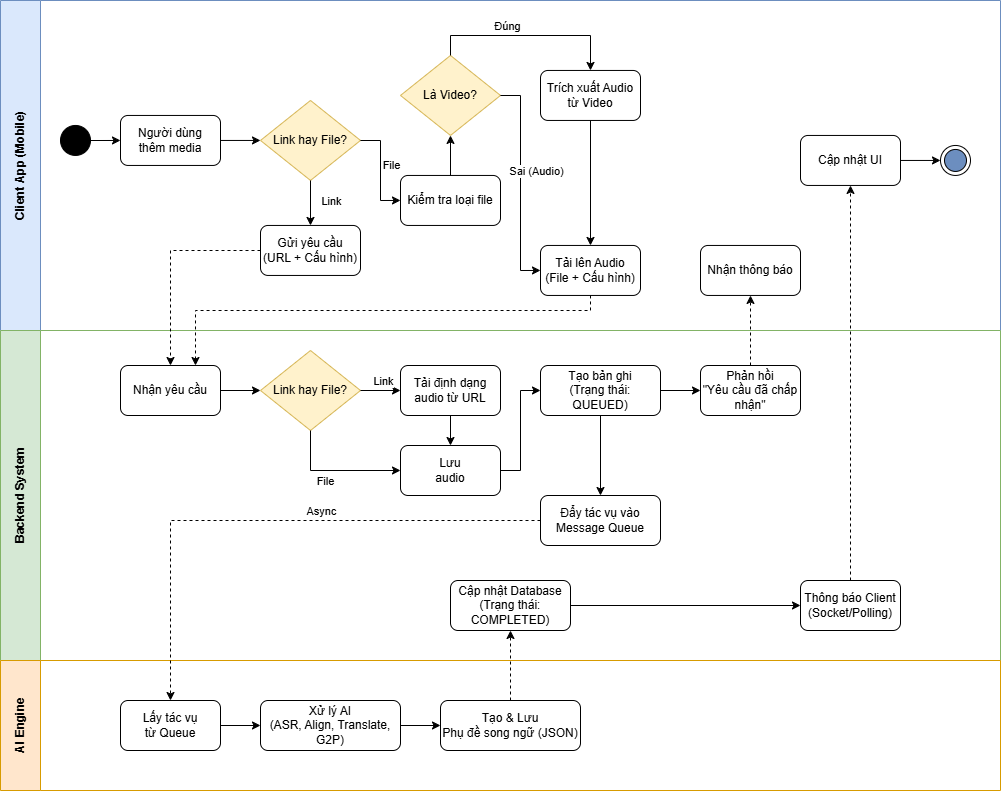

The diagram above was exported from draw.io. Its source (the exported page's mxGraphModel, read from the mxfile embedded in the PNG):
<mxGraphModel dx="1426" dy="841" grid="1" gridSize="10" guides="1" tooltips="1" connect="1" arrows="1" fold="1" page="1" pageScale="1" pageWidth="1100" pageHeight="1400" math="0" shadow="0">
  <root>
    <mxCell id="0" />
    <mxCell id="1" parent="0" />
    <mxCell id="swimlane_client" parent="1" style="swimlane;horizontal=0;whiteSpace=wrap;html=1;startSize=40;fillColor=#dae8fc;strokeColor=#6c8ebf;fontStyle=1;fontSize=12;" value="Client App (Mobile)" vertex="1">
      <mxGeometry height="330" width="1000" x="60" y="70" as="geometry" />
    </mxCell>
    <mxCell id="start" parent="swimlane_client" style="ellipse;whiteSpace=wrap;html=1;aspect=fixed;fillColor=#000000;" value="" vertex="1">
      <mxGeometry height="30" width="30" x="60" y="124.95" as="geometry" />
    </mxCell>
    <mxCell id="act_add_media" parent="swimlane_client" style="rounded=1;whiteSpace=wrap;html=1;fillColor=#ffffff;strokeColor=#000000;" value="Người dùng&lt;br&gt;thêm media" vertex="1">
      <mxGeometry height="50" width="100" x="120" y="114.95" as="geometry" />
    </mxCell>
    <mxCell id="dec_source" parent="swimlane_client" style="rhombus;whiteSpace=wrap;html=1;fillColor=#fff2cc;strokeColor=#d6b656;" value="Link hay File?" vertex="1">
      <mxGeometry height="80" width="100" x="260" y="99.95" as="geometry" />
    </mxCell>
    <mxCell id="act_send_url" parent="swimlane_client" style="rounded=1;whiteSpace=wrap;html=1;fillColor=#ffffff;strokeColor=#000000;" value="Gửi yêu cầu&lt;br&gt;(URL + Cấu hình)" vertex="1">
      <mxGeometry height="50" width="100" x="260" y="224.95" as="geometry" />
    </mxCell>
    <mxCell id="act_check_file" parent="swimlane_client" style="rounded=1;whiteSpace=wrap;html=1;fillColor=#ffffff;strokeColor=#000000;" value="Kiểm tra loại file" vertex="1">
      <mxGeometry height="50" width="100" x="400" y="174.95" as="geometry" />
    </mxCell>
    <mxCell id="dec_video" parent="swimlane_client" style="rhombus;whiteSpace=wrap;html=1;fillColor=#fff2cc;strokeColor=#d6b656;" value="Là Video?" vertex="1">
      <mxGeometry height="80" width="100" x="400" y="54.95" as="geometry" />
    </mxCell>
    <mxCell id="act_extract_audio" parent="swimlane_client" style="rounded=1;whiteSpace=wrap;html=1;fillColor=#ffffff;strokeColor=#000000;" value="Trích xuất Audio&lt;br&gt;từ Video" vertex="1">
      <mxGeometry height="50" width="100" x="540" y="69.95" as="geometry" />
    </mxCell>
    <mxCell id="act_upload_file" parent="swimlane_client" style="rounded=1;whiteSpace=wrap;html=1;fillColor=#ffffff;strokeColor=#000000;" value="Tải lên Audio&lt;br&gt;(File + Cấu hình)" vertex="1">
      <mxGeometry height="50" width="100" x="540" y="244.95" as="geometry" />
    </mxCell>
    <mxCell id="act_receive_response" parent="swimlane_client" style="rounded=1;whiteSpace=wrap;html=1;fillColor=#ffffff;strokeColor=#000000;" value="Nhận thông báo" vertex="1">
      <mxGeometry height="50" width="100" x="700" y="244.95" as="geometry" />
    </mxCell>
    <mxCell id="act_update_ui" parent="swimlane_client" style="rounded=1;whiteSpace=wrap;html=1;fillColor=#ffffff;strokeColor=#000000;" value="Cập nhật UI" vertex="1">
      <mxGeometry height="50" width="100" x="800" y="134.95" as="geometry" />
    </mxCell>
    <mxCell id="edge26" edge="1" parent="swimlane_client" source="act_update_ui" style="edgeStyle=orthogonalEdgeStyle;rounded=0;orthogonalLoop=1;jettySize=auto;html=1;entryX=0;entryY=0.5;entryDx=0;entryDy=0;" target="2">
      <mxGeometry relative="1" as="geometry">
        <mxPoint x="955" y="244.95" as="targetPoint" />
      </mxGeometry>
    </mxCell>
    <mxCell id="2" parent="swimlane_client" style="ellipse;html=1;shape=endState;fillColor=strokeColor;" value="" vertex="1">
      <mxGeometry height="30" width="30" x="940" y="144.95" as="geometry" />
    </mxCell>
    <mxCell id="edge3" edge="1" parent="swimlane_client" source="dec_source" style="edgeStyle=orthogonalEdgeStyle;rounded=0;orthogonalLoop=1;jettySize=auto;html=1;entryX=0.5;entryY=0;entryDx=0;entryDy=0;" target="act_send_url">
      <mxGeometry relative="1" as="geometry">
        <mxPoint x="400" y="59.95" as="targetPoint" />
      </mxGeometry>
    </mxCell>
    <mxCell id="edge3_label" connectable="0" parent="edge3" style="edgeLabel;html=1;align=center;verticalAlign=middle;resizable=0;points=[];" value="Link" vertex="1">
      <mxGeometry relative="1" x="-0.3" as="geometry">
        <mxPoint x="20" y="5" as="offset" />
      </mxGeometry>
    </mxCell>
    <mxCell id="edge1" edge="1" parent="swimlane_client" source="start" style="edgeStyle=orthogonalEdgeStyle;rounded=0;orthogonalLoop=1;jettySize=auto;html=1;entryX=0;entryY=0.5;entryDx=0;entryDy=0;" target="act_add_media">
      <mxGeometry relative="1" as="geometry" />
    </mxCell>
    <mxCell id="edge2" edge="1" parent="swimlane_client" source="act_add_media" style="edgeStyle=orthogonalEdgeStyle;rounded=0;orthogonalLoop=1;jettySize=auto;html=1;entryX=0;entryY=0.5;entryDx=0;entryDy=0;" target="dec_source">
      <mxGeometry relative="1" as="geometry" />
    </mxCell>
    <mxCell id="edge4" edge="1" parent="swimlane_client" source="dec_source" style="edgeStyle=orthogonalEdgeStyle;rounded=0;orthogonalLoop=1;jettySize=auto;html=1;entryX=0;entryY=0.5;entryDx=0;entryDy=0;" target="act_check_file">
      <mxGeometry relative="1" as="geometry" />
    </mxCell>
    <mxCell id="edge4_label" connectable="0" parent="edge4" style="edgeLabel;html=1;align=center;verticalAlign=middle;resizable=0;points=[];" value="File" vertex="1">
      <mxGeometry relative="1" x="-0.3" as="geometry">
        <mxPoint x="10" y="10" as="offset" />
      </mxGeometry>
    </mxCell>
    <mxCell id="edge6" edge="1" parent="swimlane_client" source="act_check_file" style="edgeStyle=orthogonalEdgeStyle;rounded=0;orthogonalLoop=1;jettySize=auto;html=1;entryX=0.5;entryY=1;entryDx=0;entryDy=0;" target="dec_video">
      <mxGeometry relative="1" as="geometry" />
    </mxCell>
    <mxCell id="edge7" edge="1" parent="swimlane_client" source="dec_video" style="edgeStyle=orthogonalEdgeStyle;rounded=0;orthogonalLoop=1;jettySize=auto;html=1;entryX=0.5;entryY=0;entryDx=0;entryDy=0;exitX=0.5;exitY=0;exitDx=0;exitDy=0;" target="act_extract_audio">
      <mxGeometry relative="1" as="geometry" />
    </mxCell>
    <mxCell id="edge7_label" connectable="0" parent="edge7" style="edgeLabel;html=1;align=center;verticalAlign=middle;resizable=0;points=[];" value="Đúng" vertex="1">
      <mxGeometry relative="1" x="-0.3" as="geometry">
        <mxPoint x="8" y="-10" as="offset" />
      </mxGeometry>
    </mxCell>
    <mxCell id="edge8" edge="1" parent="swimlane_client" source="dec_video" style="edgeStyle=orthogonalEdgeStyle;rounded=0;orthogonalLoop=1;jettySize=auto;html=1;entryX=0;entryY=0.5;entryDx=0;entryDy=0;" target="act_upload_file">
      <mxGeometry relative="1" as="geometry" />
    </mxCell>
    <mxCell id="edge8_label" connectable="0" parent="edge8" style="edgeLabel;html=1;align=center;verticalAlign=middle;resizable=0;points=[];" value="Sai (Audio)" vertex="1">
      <mxGeometry relative="1" x="-0.2" as="geometry">
        <mxPoint x="15" y="10" as="offset" />
      </mxGeometry>
    </mxCell>
    <mxCell id="edge9" edge="1" parent="swimlane_client" source="act_extract_audio" style="edgeStyle=orthogonalEdgeStyle;rounded=0;orthogonalLoop=1;jettySize=auto;html=1;entryX=0.5;entryY=0;entryDx=0;entryDy=0;" target="act_upload_file">
      <mxGeometry relative="1" as="geometry" />
    </mxCell>
    <mxCell id="swimlane_backend" parent="1" style="swimlane;horizontal=0;whiteSpace=wrap;html=1;startSize=40;fillColor=#d5e8d4;strokeColor=#82b366;fontStyle=1;fontSize=12;" value="Backend System" vertex="1">
      <mxGeometry height="330" width="1000" x="60" y="400" as="geometry" />
    </mxCell>
    <mxCell id="act_receive_request" parent="swimlane_backend" style="rounded=1;whiteSpace=wrap;html=1;fillColor=#ffffff;strokeColor=#000000;" value="Nhận yêu cầu" vertex="1">
      <mxGeometry height="50" width="100" x="120" y="35" as="geometry" />
    </mxCell>
    <mxCell id="dec_input_type" parent="swimlane_backend" style="rhombus;whiteSpace=wrap;html=1;fillColor=#fff2cc;strokeColor=#d6b656;" value="Link hay File?" vertex="1">
      <mxGeometry height="80" width="100" x="260" y="20" as="geometry" />
    </mxCell>
    <mxCell id="act_download_audio" parent="swimlane_backend" style="rounded=1;whiteSpace=wrap;html=1;fillColor=#ffffff;strokeColor=#000000;" value="Tải định dạng audio từ URL" vertex="1">
      <mxGeometry height="50" width="100" x="400" y="35" as="geometry" />
    </mxCell>
    <mxCell id="act_store_file" parent="swimlane_backend" style="rounded=1;whiteSpace=wrap;html=1;fillColor=#ffffff;strokeColor=#000000;" value="Lưu&lt;br&gt;audio" vertex="1">
      <mxGeometry height="50" width="100" x="400" y="115" as="geometry" />
    </mxCell>
    <mxCell id="act_create_record" parent="swimlane_backend" style="rounded=1;whiteSpace=wrap;html=1;fillColor=#ffffff;strokeColor=#000000;" value="Tạo bản ghi&lt;br&gt;(Trạng thái: QUEUED)" vertex="1">
      <mxGeometry height="50" width="120" x="540" y="35" as="geometry" />
    </mxCell>
    <mxCell id="act_push_queue" parent="swimlane_backend" style="rounded=1;whiteSpace=wrap;html=1;fillColor=#ffffff;strokeColor=#000000;" value="Đẩy tác vụ vào&lt;br&gt;Message Queue" vertex="1">
      <mxGeometry height="50" width="120" x="540" y="165" as="geometry" />
    </mxCell>
    <mxCell id="act_respond" parent="swimlane_backend" style="rounded=1;whiteSpace=wrap;html=1;fillColor=#ffffff;strokeColor=#000000;" value="Phản hồi&lt;br&gt;&quot;Yêu cầu đã chấp nhận&quot;" vertex="1">
      <mxGeometry height="50" width="100" x="700" y="35" as="geometry" />
    </mxCell>
    <mxCell id="edge15" edge="1" parent="swimlane_backend" source="act_download_audio" style="edgeStyle=orthogonalEdgeStyle;rounded=0;orthogonalLoop=1;jettySize=auto;html=1;entryX=0.5;entryY=0;entryDx=0;entryDy=0;" target="act_store_file">
      <mxGeometry relative="1" as="geometry" />
    </mxCell>
    <mxCell id="act_update_db" parent="swimlane_backend" style="rounded=1;whiteSpace=wrap;html=1;fillColor=#ffffff;strokeColor=#000000;" value="Cập nhật Database&lt;br&gt;(Trạng thái: COMPLETED)" vertex="1">
      <mxGeometry height="50" width="120" x="450" y="250" as="geometry" />
    </mxCell>
    <mxCell id="act_notify_client" parent="swimlane_backend" style="rounded=1;whiteSpace=wrap;html=1;fillColor=#ffffff;strokeColor=#000000;" value="Thông báo Client&lt;br&gt;(Socket/Polling)" vertex="1">
      <mxGeometry height="50" width="100" x="800" y="250" as="geometry" />
    </mxCell>
    <mxCell id="edge24" edge="1" parent="swimlane_backend" source="act_update_db" style="edgeStyle=orthogonalEdgeStyle;rounded=0;orthogonalLoop=1;jettySize=auto;html=1;entryX=0;entryY=0.5;entryDx=0;entryDy=0;" target="act_notify_client">
      <mxGeometry relative="1" as="geometry" />
    </mxCell>
    <mxCell id="swimlane_ai" parent="1" style="swimlane;horizontal=0;whiteSpace=wrap;html=1;startSize=40;fillColor=#ffe6cc;strokeColor=#d79b00;fontStyle=1;fontSize=12;" value="AI Engine" vertex="1">
      <mxGeometry height="130" width="1000" x="60" y="730" as="geometry" />
    </mxCell>
    <mxCell id="act_fetch_task" parent="swimlane_ai" style="rounded=1;whiteSpace=wrap;html=1;fillColor=#ffffff;strokeColor=#000000;" value="Lấy tác vụ&lt;br&gt;từ Queue" vertex="1">
      <mxGeometry height="50" width="100" x="120" y="40" as="geometry" />
    </mxCell>
    <mxCell id="act_ai_processing" parent="swimlane_ai" style="rounded=1;whiteSpace=wrap;html=1;fillColor=#ffffff;strokeColor=#000000;" value="Xử lý AI&lt;br&gt;(ASR, Align, Translate, G2P)" vertex="1">
      <mxGeometry height="50" width="140" x="260" y="40" as="geometry" />
    </mxCell>
    <mxCell id="act_generate_subtitle" parent="swimlane_ai" style="rounded=1;whiteSpace=wrap;html=1;fillColor=#ffffff;strokeColor=#000000;" value="Tạo &amp; Lưu&lt;br&gt;Phụ đề song ngữ (JSON)" vertex="1">
      <mxGeometry height="50" width="140" x="440" y="40" as="geometry" />
    </mxCell>
    <mxCell id="edge21" edge="1" parent="swimlane_ai" source="act_fetch_task" style="edgeStyle=orthogonalEdgeStyle;rounded=0;orthogonalLoop=1;jettySize=auto;html=1;entryX=0;entryY=0.5;entryDx=0;entryDy=0;" target="act_ai_processing">
      <mxGeometry relative="1" as="geometry" />
    </mxCell>
    <mxCell id="edge22" edge="1" parent="swimlane_ai" source="act_ai_processing" style="edgeStyle=orthogonalEdgeStyle;rounded=0;orthogonalLoop=1;jettySize=auto;html=1;entryX=0;entryY=0.5;entryDx=0;entryDy=0;" target="act_generate_subtitle">
      <mxGeometry relative="1" as="geometry" />
    </mxCell>
    <mxCell id="edge10" edge="1" parent="1" source="act_send_url" style="edgeStyle=orthogonalEdgeStyle;rounded=0;orthogonalLoop=1;jettySize=auto;html=1;entryX=0.5;entryY=0;entryDx=0;entryDy=0;dashed=1;" target="act_receive_request">
      <mxGeometry relative="1" as="geometry" />
    </mxCell>
    <mxCell id="edge11" edge="1" parent="1" source="act_upload_file" style="edgeStyle=orthogonalEdgeStyle;rounded=0;orthogonalLoop=1;jettySize=auto;html=1;dashed=1;entryX=0.75;entryY=0;entryDx=0;entryDy=0;exitX=0.5;exitY=1;exitDx=0;exitDy=0;" target="act_receive_request">
      <mxGeometry relative="1" as="geometry">
        <Array as="points">
          <mxPoint x="650" y="380" />
          <mxPoint x="255" y="380" />
        </Array>
        <mxPoint x="260" y="430" as="targetPoint" />
      </mxGeometry>
    </mxCell>
    <mxCell id="edge12" edge="1" parent="1" source="act_receive_request" style="edgeStyle=orthogonalEdgeStyle;rounded=0;orthogonalLoop=1;jettySize=auto;html=1;entryX=0;entryY=0.5;entryDx=0;entryDy=0;" target="dec_input_type">
      <mxGeometry relative="1" as="geometry" />
    </mxCell>
    <mxCell id="edge13" edge="1" parent="1" source="dec_input_type" style="edgeStyle=orthogonalEdgeStyle;rounded=0;orthogonalLoop=1;jettySize=auto;html=1;entryX=0;entryY=0.5;entryDx=0;entryDy=0;" target="act_download_audio">
      <mxGeometry relative="1" as="geometry" />
    </mxCell>
    <mxCell id="edge13_label" connectable="0" parent="edge13" style="edgeLabel;html=1;align=center;verticalAlign=middle;resizable=0;points=[];" value="Link" vertex="1">
      <mxGeometry relative="1" x="-0.3" as="geometry">
        <mxPoint x="8" y="-10" as="offset" />
      </mxGeometry>
    </mxCell>
    <mxCell id="edge14" edge="1" parent="1" source="dec_input_type" style="edgeStyle=orthogonalEdgeStyle;rounded=0;orthogonalLoop=1;jettySize=auto;html=1;entryX=0;entryY=0.5;entryDx=0;entryDy=0;exitX=0.5;exitY=1;exitDx=0;exitDy=0;" target="act_store_file">
      <mxGeometry relative="1" as="geometry" />
    </mxCell>
    <mxCell id="edge14_label" connectable="0" parent="edge14" style="edgeLabel;html=1;align=center;verticalAlign=middle;resizable=0;points=[];" value="File" vertex="1">
      <mxGeometry relative="1" x="-0.3" as="geometry">
        <mxPoint x="8" y="10" as="offset" />
      </mxGeometry>
    </mxCell>
    <mxCell id="edge16" edge="1" parent="1" source="act_store_file" style="edgeStyle=orthogonalEdgeStyle;rounded=0;orthogonalLoop=1;jettySize=auto;html=1;entryX=0;entryY=0.5;entryDx=0;entryDy=0;" target="act_create_record">
      <mxGeometry relative="1" as="geometry" />
    </mxCell>
    <mxCell id="edge17" edge="1" parent="1" source="act_create_record" style="edgeStyle=orthogonalEdgeStyle;rounded=0;orthogonalLoop=1;jettySize=auto;html=1;entryX=0.5;entryY=0;entryDx=0;entryDy=0;" target="act_push_queue">
      <mxGeometry relative="1" as="geometry" />
    </mxCell>
    <mxCell id="edge18" edge="1" parent="1" source="act_create_record" style="edgeStyle=orthogonalEdgeStyle;rounded=0;orthogonalLoop=1;jettySize=auto;html=1;entryX=0;entryY=0.5;entryDx=0;entryDy=0;" target="act_respond">
      <mxGeometry relative="1" as="geometry" />
    </mxCell>
    <mxCell id="edge19" edge="1" parent="1" source="act_respond" style="edgeStyle=orthogonalEdgeStyle;rounded=0;orthogonalLoop=1;jettySize=auto;html=1;entryX=0.5;entryY=1;entryDx=0;entryDy=0;dashed=1;" target="act_receive_response">
      <mxGeometry relative="1" as="geometry" />
    </mxCell>
    <mxCell id="edge20" edge="1" parent="1" source="act_push_queue" style="edgeStyle=orthogonalEdgeStyle;rounded=0;orthogonalLoop=1;jettySize=auto;html=1;entryX=0.5;entryY=0;entryDx=0;entryDy=0;dashed=1;" target="act_fetch_task">
      <mxGeometry relative="1" as="geometry" />
    </mxCell>
    <mxCell id="edge20_label" connectable="0" parent="edge20" style="edgeLabel;html=1;align=center;verticalAlign=middle;resizable=0;points=[];" value="Async" vertex="1">
      <mxGeometry relative="1" x="-0.2" as="geometry">
        <mxPoint y="-10" as="offset" />
      </mxGeometry>
    </mxCell>
    <mxCell id="edge23" edge="1" parent="1" source="act_generate_subtitle" style="edgeStyle=orthogonalEdgeStyle;rounded=0;orthogonalLoop=1;jettySize=auto;html=1;entryX=0.5;entryY=1;entryDx=0;entryDy=0;dashed=1;" target="act_update_db">
      <mxGeometry relative="1" as="geometry" />
    </mxCell>
    <mxCell id="edge25" edge="1" parent="1" source="act_notify_client" style="edgeStyle=orthogonalEdgeStyle;rounded=0;orthogonalLoop=1;jettySize=auto;html=1;entryX=0.5;entryY=1;entryDx=0;entryDy=0;dashed=1;" target="act_update_ui">
      <mxGeometry relative="1" as="geometry" />
    </mxCell>
  </root>
</mxGraphModel>